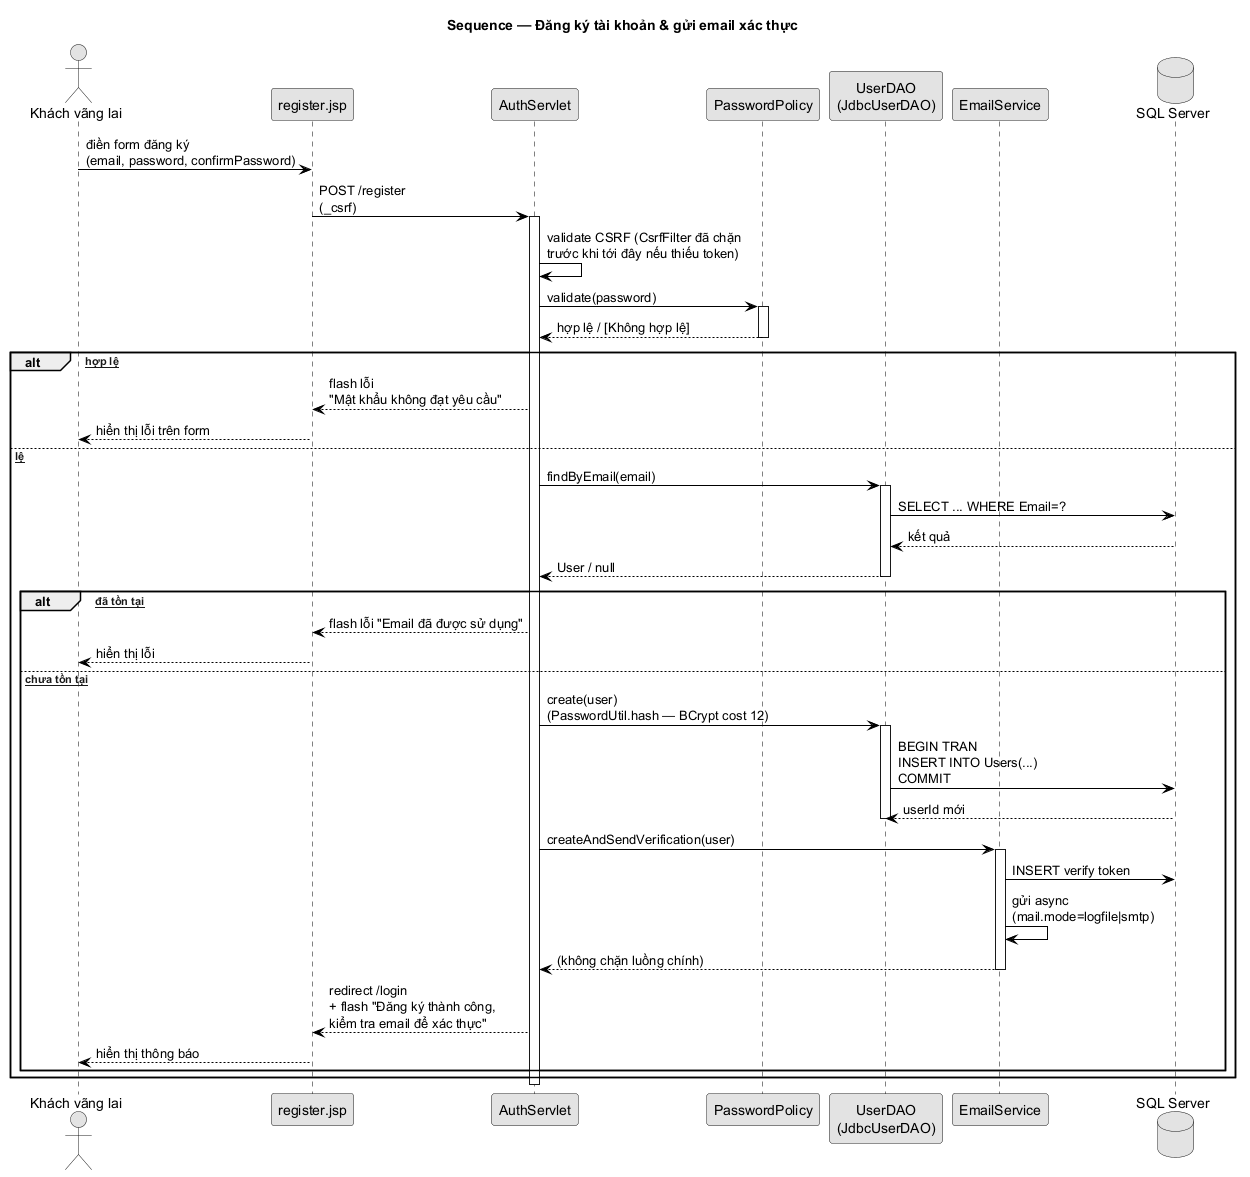

The diagram above was rendered by PlantUML. Its source (embedded in the PNG):
@startuml SEQ_01_DangKyVaXacThucEmail
title Sequence — Đăng ký tài khoản & gửi email xác thực
skinparam monochrome true
skinparam shadowing false
skinparam defaultFontName SansSerif
skinparam ArrowThickness 1
skinparam sequence {
  ArrowColor black
  LifeLineBorderColor black
}

actor "Khách vãng lai" as Guest
participant "register.jsp" as View
participant "AuthServlet" as Servlet
participant "PasswordPolicy" as Policy
participant "UserDAO\n(JdbcUserDAO)" as DAO
participant "EmailService" as Email
database "SQL Server" as DB

Guest -> View : điền form đăng ký\n(email, password, confirmPassword)
View -> Servlet : POST /register\n(_csrf)
activate Servlet
Servlet -> Servlet : validate CSRF (CsrfFilter đã chặn\ntrước khi tới đây nếu thiếu token)
Servlet -> Policy : validate(password)
activate Policy
Policy --> Servlet : hợp lệ / [Không hợp lệ]
deactivate Policy

alt [Không hợp lệ]
  Servlet --> View : flash lỗi\n"Mật khẩu không đạt yêu cầu"
  View --> Guest : hiển thị lỗi trên form
else [Hợp lệ]
  Servlet -> DAO : findByEmail(email)
  activate DAO
  DAO -> DB : SELECT ... WHERE Email=?
  DB --> DAO : kết quả
  DAO --> Servlet : User / null
  deactivate DAO

  alt [Email đã tồn tại]
    Servlet --> View : flash lỗi "Email đã được sử dụng"
    View --> Guest : hiển thị lỗi
  else [Email chưa tồn tại]
    Servlet -> DAO : create(user)\n(PasswordUtil.hash — BCrypt cost 12)
    activate DAO
    DAO -> DB : BEGIN TRAN\nINSERT INTO Users(...)\nCOMMIT
    DB --> DAO : userId mới
    deactivate DAO
    Servlet -> Email : createAndSendVerification(user)
    activate Email
    Email -> DB : INSERT verify token
    Email -> Email : gửi async\n(mail.mode=logfile|smtp)
    Email --> Servlet : (không chặn luồng chính)
    deactivate Email
    Servlet --> View : redirect /login\n+ flash "Đăng ký thành công,\nkiểm tra email để xác thực"
    View --> Guest : hiển thị thông báo
  end
end
deactivate Servlet
@enduml